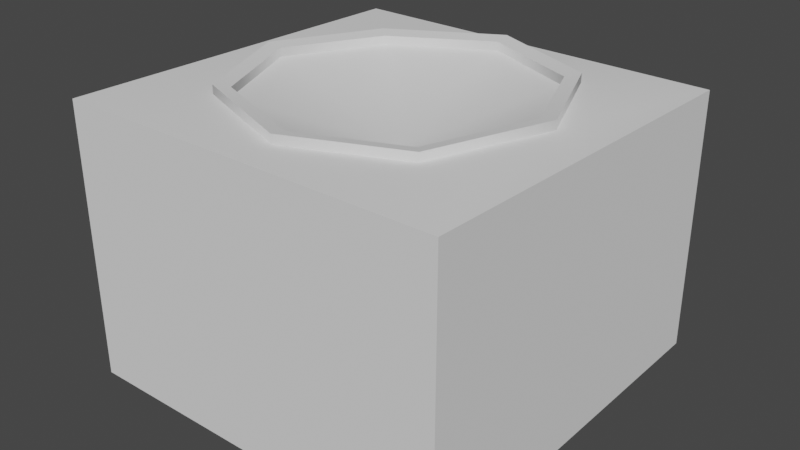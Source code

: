 # Source: dishwashing_station_single.blend  (saved by Blender 3.5.10; exported with 4.5.12 LTS)
import bpy
from mathutils import Matrix  # noqa: F401  (used for matrix-valued properties, if any)

bpy.ops.wm.read_factory_settings(use_empty=True)
scene = bpy.context.scene
scene.name = 'Scene'

# ---- collections
col_collection = bpy.data.collections.new('Collection'); scene.collection.children.link(col_collection)

# ---- node groups
ng_auto_smooth = bpy.data.node_groups.new('Auto Smooth', 'GeometryNodeTree')
_s = ng_auto_smooth.interface.new_socket(name='Geometry', in_out='OUTPUT', socket_type='NodeSocketGeometry')
_s = ng_auto_smooth.interface.new_socket(name='Geometry', in_out='INPUT', socket_type='NodeSocketGeometry')
_s = ng_auto_smooth.interface.new_socket(name='Angle', in_out='INPUT', socket_type='NodeSocketFloat')
_s.subtype = 'ANGLE'
_s.min_value = 0.0
_s.max_value = 3.142
ng_auto_smooth.is_modifier = True
_N = ng_auto_smooth.nodes; _L = ng_auto_smooth.links
n0 = _N.new('NodeGroupOutput'); n0.name = 'Group Output'; n0.location = (480, -100)
n1 = _N.new('NodeGroupInput'); n1.name = 'Group Input'; n1.location = (-420, -300)
n2 = _N.new('NodeGroupInput'); n2.name = 'Group Input.001'; n2.location = (-60, -100)
n3 = _N.new('GeometryNodeSetShadeSmooth'); n3.name = 'Set Shade Smooth'; n3.location = (120, -100)
n3.domain = 'EDGE'
n4 = _N.new('GeometryNodeSetShadeSmooth'); n4.name = 'Set Shade Smooth.001'; n4.location = (300, -100)
n5 = _N.new('GeometryNodeInputMeshEdgeAngle'); n5.name = 'Edge Angle'; n5.location = (-420, -220)
n6 = _N.new('GeometryNodeInputEdgeSmooth'); n6.name = 'Is Edge Smooth'; n6.location = (-60, -160)
n7 = _N.new('GeometryNodeInputShadeSmooth'); n7.name = 'Is Face Smooth'; n7.location = (-240, -340)
n8 = _N.new('FunctionNodeBooleanMath'); n8.name = 'Boolean Math'; n8.location = (-60, -220)
n9 = _N.new('FunctionNodeCompare'); n9.name = 'Compare'; n9.location = (-240, -180)
n9.operation = 'LESS_EQUAL'
_L.new(n5.outputs[0], n9.inputs[0])
_L.new(n4.outputs[0], n0.inputs[0])
_L.new(n1.outputs[1], n9.inputs[1])
_L.new(n9.outputs[0], n8.inputs[0])
_L.new(n7.outputs[0], n8.inputs[1])
_L.new(n2.outputs[0], n3.inputs[0])
_L.new(n6.outputs[0], n3.inputs[1])
_L.new(n3.outputs[0], n4.inputs[0])
_L.new(n8.outputs[0], n3.inputs[2])
n0.is_active_output = True

# ---- world
world_world = bpy.data.worlds.new('World'); scene.world = world_world
world_world.use_nodes = True; world_world.node_tree.nodes.clear()
_N = world_world.node_tree.nodes; _L = world_world.node_tree.links
n0 = _N.new('ShaderNodeOutputWorld'); n0.name = 'World Output'; n0.location = (300, 300)
n1 = _N.new('ShaderNodeBackground'); n1.name = 'Background'; n1.location = (10, 300)
n1.inputs[0].default_value = (0.05088, 0.05088, 0.05088, 1.0)
_L.new(n1.outputs[0], n0.inputs[0])
n0.is_active_output = True
world_world.color = (0.05088, 0.05088, 0.05088)
world_world.use_sun_shadow = False
world_world.sun_shadow_jitter_overblur = 0.0

# ---- meshes
me_plane_001 = bpy.data.meshes.new('Plane.001')
me_plane_001.from_pydata([(-1.0, 1.0, 0.0), (1.0, 1.0, 0.0), (-1.0, 3.0, 0.0), (1.0, 3.0, 0.0), (1.0, 1.0, 0.0), (0.5202, 1.48, 1.45), (0.5757, 1.424, 1.464), (0.006126, 1.206, 1.457), (0.006126, 1.285, 1.443), (-1.005, 3.001, 1.371), (-1.0, 1.0, 1.419), (1.0, 1.0, 1.419), (1.011, 2.97, 1.375), (-0.5202, 1.48, 1.45), (-0.5757, 1.424, 1.464), (-0.8197, 2.0, 1.464), (-0.7407, 2.0, 1.45), (0.0, 2.0, 1.14), (-0.5884, 2.575, 1.395), (-0.5329, 2.519, 1.381), (-0.5757, 1.424, 1.419), (-0.5202, 1.48, 1.405), (0.5757, 1.424, 1.419), (0.5202, 1.48, 1.405), (0.5757, 2.576, 1.419), (0.5202, 2.52, 1.405), (-0.7407, 2.0, 1.405), (-0.8197, 2.0, 1.419), (0.006126, 1.285, 1.398), (0.006126, 1.206, 1.411), (0.7451, 1.983, 1.426), (0.8241, 1.983, 1.44), (0.0, 2.741, 1.405), (0.0, 2.82, 1.419), (0.7451, 1.983, 1.472), (0.8241, 1.983, 1.486), (0.5757, 2.576, 1.464), (0.5202, 2.52, 1.45), (0.0, 2.741, 1.45), (0.0, 2.82, 1.464), (-0.5884, 2.575, 1.44), (-0.5329, 2.519, 1.426)], [], [(0, 2, 3, 1), (32, 17, 25), (3, 2, 9, 12), (0, 1, 11, 10), (1, 3, 12, 11), (2, 0, 10, 9), (26, 17, 19), (21, 28, 17), (23, 30, 17), (20, 27, 18, 9, 10), (18, 33, 24, 12, 9), (28, 23, 17), (17, 30, 25), (15, 14, 13, 16), (24, 31, 22, 11, 12), (22, 29, 20, 10, 11), (26, 21, 17), (18, 27, 15, 40), (27, 20, 14, 15), (32, 25, 37, 38), (19, 32, 38, 41), (24, 33, 39, 36), (23, 28, 8, 5), (30, 23, 5, 34), (33, 18, 40, 39), (17, 32, 19), (7, 6, 5, 8), (35, 36, 37, 34), (39, 40, 41, 38), (40, 15, 16, 41), (14, 7, 8, 13), (6, 35, 34, 5), (36, 39, 38, 37), (31, 24, 36, 35), (26, 19, 41, 16), (21, 26, 16, 13), (20, 29, 7, 14), (25, 30, 34, 37), (28, 21, 13, 8), (29, 22, 6, 7), (22, 31, 35, 6)])
me_plane_001.polygons.foreach_set('use_smooth', [True] * 41)
_k = set([(0, 1), (0, 2), (0, 10), (1, 3), (1, 11), (2, 3), (2, 9), (3, 12), (5, 8), (5, 34), (6, 7), (6, 35), (7, 14), (8, 13), (9, 10), (9, 12), (10, 11), (11, 12), (13, 16), (14, 15), (15, 40), (16, 41), (18, 27), (18, 33), (19, 26), (19, 32), (20, 27), (20, 29), (21, 26), (21, 28), (22, 29), (22, 31), (23, 28), (23, 30), (24, 31), (24, 33), (25, 30), (25, 32), (34, 37), (35, 36), (36, 39), (37, 38), (38, 41), (39, 40)])
me_plane_001.attributes.new('sharp_edge', 'BOOLEAN', 'EDGE').data.foreach_set('value', [ (min(e.vertices), max(e.vertices)) in _k for e in me_plane_001.edges])
_uv = me_plane_001.uv_layers.new(name='UVMap')
_uv.uv.foreach_set('vector', [0.0, 0.0, 0.0, 1.0, 1.0, 1.0, 1.0, 0.0, 0.5, 0.8338, 0.5, 0.5, 0.8338, 0.8338, 1.0, 1.0, 0.0, 1.0, 0.0, 1.0, 1.0, 1.0, 0.0, 0.0, 1.0, 0.0, 1.0, 0.0, 0.0, 0.0, 1.0, 0.0, 1.0, 1.0, 1.0, 1.0, 1.0, 0.0, 0.0, 1.0, 0.0, 0.0, 0.0, 0.0, 0.0, 1.0, 0.1662, 0.5, 0.5, 0.5, 0.1662, 0.8338, 0.1662, 0.1662, 0.5, 0.1662, 0.5, 0.5, 0.8338, 0.1662, 0.8338, 0.5, 0.5, 0.5, 0.1396, 0.1396, 0.1107, 0.5, 0.1396, 0.8604, 0.0, 1.0, 0.0, 0.0, 0.1396, 0.8604, 0.5, 0.8893, 0.8604, 0.8604, 1.0, 1.0, 0.0, 1.0, 0.5, 0.1662, 0.8338, 0.1662, 0.5, 0.5, 0.5, 0.5, 0.8338, 0.5, 0.8338, 0.8338, 0.1107, 0.5, 0.1396, 0.1396, 0.1662, 0.1662, 0.1662, 0.5, 0.8604, 0.8604, 0.8893, 0.5, 0.8604, 0.1396, 1.0, 0.0, 1.0, 1.0, 0.8604, 0.1396, 0.5, 0.1107, 0.1396, 0.1396, 0.0, 0.0, 1.0, 0.0, 0.1662, 0.5, 0.1662, 0.1662, 0.5, 0.5, 0.1396, 0.8604, 0.1107, 0.5, 0.1107, 0.5, 0.1396, 0.8604, 0.1107, 0.5, 0.1396, 0.1396, 0.1396, 0.1396, 0.1107, 0.5, 0.5, 0.8338, 0.8338, 0.8338, 0.8338, 0.8338, 0.5, 0.8338, 0.1662, 0.8338, 0.5, 0.8338, 0.5, 0.8338, 0.1662, 0.8338, 0.8604, 0.8604, 0.5, 0.8893, 0.5, 0.8893, 0.8604, 0.8604, 0.8338, 0.1662, 0.5, 0.1662, 0.5, 0.1662, 0.8338, 0.1662, 0.8338, 0.5, 0.8338, 0.1662, 0.8338, 0.1662, 0.8338, 0.5, 0.5, 0.8893, 0.1396, 0.8604, 0.1396, 0.8604, 0.5, 0.8893, 0.5, 0.5, 0.5, 0.8338, 0.1662, 0.8338, 0.5, 0.1107, 0.8604, 0.1396, 0.8338, 0.1662, 0.5, 0.1662, 0.8893, 0.5, 0.8604, 0.8604, 0.8338, 0.8338, 0.8338, 0.5, 0.5, 0.8893, 0.1396, 0.8604, 0.1662, 0.8338, 0.5, 0.8338, 0.1396, 0.8604, 0.1107, 0.5, 0.1662, 0.5, 0.1662, 0.8338, 0.1396, 0.1396, 0.5, 0.1107, 0.5, 0.1662, 0.1662, 0.1662, 0.8604, 0.1396, 0.8893, 0.5, 0.8338, 0.5, 0.8338, 0.1662, 0.8604, 0.8604, 0.5, 0.8893, 0.5, 0.8338, 0.8338, 0.8338, 0.8893, 0.5, 0.8604, 0.8604, 0.8604, 0.8604, 0.8893, 0.5, 0.1662, 0.5, 0.1662, 0.8338, 0.1662, 0.8338, 0.1662, 0.5, 0.1662, 0.1662, 0.1662, 0.5, 0.1662, 0.5, 0.1662, 0.1662, 0.1396, 0.1396, 0.5, 0.1107, 0.5, 0.1107, 0.1396, 0.1396, 0.8338, 0.8338, 0.8338, 0.5, 0.8338, 0.5, 0.8338, 0.8338, 0.5, 0.1662, 0.1662, 0.1662, 0.1662, 0.1662, 0.5, 0.1662, 0.5, 0.1107, 0.8604, 0.1396, 0.8604, 0.1396, 0.5, 0.1107, 0.8604, 0.1396, 0.8893, 0.5, 0.8893, 0.5, 0.8604, 0.1396])
me_plane_001.update()

# ---- objects
ob_dish_station = bpy.data.objects.new('dish_station', me_plane_001)

# ---- transforms, parenting, visibility, modifiers, constraints
ob_dish_station.location = (0.0, -1.96, 0.0)
_m = ob_dish_station.modifiers.new('Auto Smooth', 'NODES')
_m.node_group = ng_auto_smooth
_gi = [s.identifier for s in ng_auto_smooth.interface.items_tree if s.item_type == 'SOCKET' and s.in_out == 'INPUT']
_m[_gi[1]] = 3.142  # Angle

# ---- collection membership
col_collection.objects.link(ob_dish_station)

# ---- scene / render settings (as saved in the file)
scene.frame_start = 1; scene.frame_end = 250; scene.frame_set(1)
scene.render.engine = 'BLENDER_EEVEE_NEXT'
scene.render.use_motion_blur = True
scene.cycles.use_denoising = False
scene.cycles.sampling_pattern = 'TABULATED_SOBOL'
scene.cycles.use_light_tree = False
scene.eevee.use_gtao = True
scene.eevee.use_raytracing = True
scene.view_settings.view_transform = 'Filmic'
bpy.context.view_layer.update()

# ---- added for rendering (the .blend has no active camera and no usable light): camera, sun
cam_auto = bpy.data.cameras.new('AutoCamera')
cam_auto.lens = 50.0
cam_auto.sensor_width = 36.0
cam_auto.clip_end = 1000.0
ob_auto_camera = bpy.data.objects.new('AutoCamera', cam_auto)
scene.collection.objects.link(ob_auto_camera)
ob_auto_camera.location = (2.96826, -3.51883, 3.11525)
ob_auto_camera.rotation_euler = (1.09748, -7.21219e-08, 0.694738)
scene.camera = ob_auto_camera
light_auto_sun = bpy.data.lights.new('AutoSun', 'SUN')
light_auto_sun.energy = 3.0
light_auto_sun.angle = 0.0523599
ob_auto_sun = bpy.data.objects.new('AutoSun', light_auto_sun)
scene.collection.objects.link(ob_auto_sun)
ob_auto_sun.rotation_euler = (0.872665, 0.174533, 0.523599)
bpy.context.view_layer.update()
